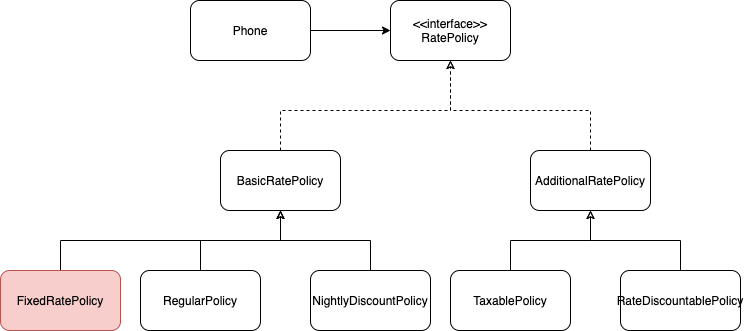

The diagram above was exported from draw.io. Its source (the exported page's mxGraphModel, read from the mxfile embedded in the PNG):
<mxGraphModel dx="586" dy="1700" grid="1" gridSize="10" guides="1" tooltips="1" connect="1" arrows="1" fold="1" page="1" pageScale="1" pageWidth="827" pageHeight="1169" math="0" shadow="0">
  <root>
    <mxCell id="1IqkEShqHcCymv3B-j4o-0" />
    <mxCell id="1IqkEShqHcCymv3B-j4o-1" parent="1IqkEShqHcCymv3B-j4o-0" />
    <mxCell id="1IqkEShqHcCymv3B-j4o-2" value="" style="edgeStyle=orthogonalEdgeStyle;rounded=0;orthogonalLoop=1;jettySize=auto;html=1;" edge="1" parent="1IqkEShqHcCymv3B-j4o-1" source="1IqkEShqHcCymv3B-j4o-3" target="1IqkEShqHcCymv3B-j4o-4">
      <mxGeometry relative="1" as="geometry" />
    </mxCell>
    <mxCell id="1IqkEShqHcCymv3B-j4o-3" value="Phone" style="rounded=1;whiteSpace=wrap;html=1;" vertex="1" parent="1IqkEShqHcCymv3B-j4o-1">
      <mxGeometry x="210" y="250" width="120" height="60" as="geometry" />
    </mxCell>
    <mxCell id="1IqkEShqHcCymv3B-j4o-4" value="&amp;lt;&amp;lt;interface&amp;gt;&amp;gt;&lt;br&gt;RatePolicy&lt;br&gt;" style="rounded=1;whiteSpace=wrap;html=1;" vertex="1" parent="1IqkEShqHcCymv3B-j4o-1">
      <mxGeometry x="410" y="250" width="120" height="60" as="geometry" />
    </mxCell>
    <mxCell id="1IqkEShqHcCymv3B-j4o-5" value="" style="edgeStyle=orthogonalEdgeStyle;rounded=0;orthogonalLoop=1;jettySize=auto;html=1;dashed=1;endArrow=classic;endFill=0;" edge="1" parent="1IqkEShqHcCymv3B-j4o-1" source="1IqkEShqHcCymv3B-j4o-6" target="1IqkEShqHcCymv3B-j4o-4">
      <mxGeometry relative="1" as="geometry">
        <Array as="points">
          <mxPoint x="300" y="360" />
          <mxPoint x="470" y="360" />
        </Array>
      </mxGeometry>
    </mxCell>
    <mxCell id="1IqkEShqHcCymv3B-j4o-6" value="BasicRatePolicy" style="rounded=1;whiteSpace=wrap;html=1;" vertex="1" parent="1IqkEShqHcCymv3B-j4o-1">
      <mxGeometry x="240" y="400" width="120" height="60" as="geometry" />
    </mxCell>
    <mxCell id="1IqkEShqHcCymv3B-j4o-7" value="" style="edgeStyle=orthogonalEdgeStyle;rounded=0;orthogonalLoop=1;jettySize=auto;html=1;endArrow=classic;endFill=0;" edge="1" parent="1IqkEShqHcCymv3B-j4o-1" source="1IqkEShqHcCymv3B-j4o-8" target="1IqkEShqHcCymv3B-j4o-6">
      <mxGeometry relative="1" as="geometry" />
    </mxCell>
    <mxCell id="1IqkEShqHcCymv3B-j4o-8" value="RegularPolicy" style="rounded=1;whiteSpace=wrap;html=1;" vertex="1" parent="1IqkEShqHcCymv3B-j4o-1">
      <mxGeometry x="160" y="520" width="120" height="60" as="geometry" />
    </mxCell>
    <mxCell id="1IqkEShqHcCymv3B-j4o-9" value="" style="edgeStyle=orthogonalEdgeStyle;rounded=0;orthogonalLoop=1;jettySize=auto;html=1;endArrow=classic;endFill=0;" edge="1" parent="1IqkEShqHcCymv3B-j4o-1" source="1IqkEShqHcCymv3B-j4o-10">
      <mxGeometry relative="1" as="geometry">
        <mxPoint x="300" y="460" as="targetPoint" />
        <Array as="points">
          <mxPoint x="390" y="490" />
          <mxPoint x="300" y="490" />
        </Array>
      </mxGeometry>
    </mxCell>
    <mxCell id="1IqkEShqHcCymv3B-j4o-10" value="NightlyDiscountPolicy" style="rounded=1;whiteSpace=wrap;html=1;" vertex="1" parent="1IqkEShqHcCymv3B-j4o-1">
      <mxGeometry x="330" y="520" width="120" height="60" as="geometry" />
    </mxCell>
    <mxCell id="1IqkEShqHcCymv3B-j4o-11" value="AdditionalRatePolicy" style="rounded=1;whiteSpace=wrap;html=1;" vertex="1" parent="1IqkEShqHcCymv3B-j4o-1">
      <mxGeometry x="550" y="400" width="120" height="60" as="geometry" />
    </mxCell>
    <mxCell id="1IqkEShqHcCymv3B-j4o-12" value="" style="edgeStyle=orthogonalEdgeStyle;rounded=0;orthogonalLoop=1;jettySize=auto;html=1;endArrow=classic;endFill=0;" edge="1" parent="1IqkEShqHcCymv3B-j4o-1" source="1IqkEShqHcCymv3B-j4o-13" target="1IqkEShqHcCymv3B-j4o-11">
      <mxGeometry relative="1" as="geometry" />
    </mxCell>
    <mxCell id="1IqkEShqHcCymv3B-j4o-13" value="TaxablePolicy" style="rounded=1;whiteSpace=wrap;html=1;" vertex="1" parent="1IqkEShqHcCymv3B-j4o-1">
      <mxGeometry x="470" y="520" width="120" height="60" as="geometry" />
    </mxCell>
    <mxCell id="1IqkEShqHcCymv3B-j4o-14" value="" style="edgeStyle=orthogonalEdgeStyle;rounded=0;orthogonalLoop=1;jettySize=auto;html=1;endArrow=classic;endFill=0;" edge="1" parent="1IqkEShqHcCymv3B-j4o-1" source="1IqkEShqHcCymv3B-j4o-15">
      <mxGeometry relative="1" as="geometry">
        <mxPoint x="610" y="460" as="targetPoint" />
        <Array as="points">
          <mxPoint x="700" y="490" />
          <mxPoint x="610" y="490" />
        </Array>
      </mxGeometry>
    </mxCell>
    <mxCell id="1IqkEShqHcCymv3B-j4o-15" value="RateDiscountablePolicy" style="rounded=1;whiteSpace=wrap;html=1;" vertex="1" parent="1IqkEShqHcCymv3B-j4o-1">
      <mxGeometry x="640" y="520" width="120" height="60" as="geometry" />
    </mxCell>
    <mxCell id="1IqkEShqHcCymv3B-j4o-16" value="" style="edgeStyle=orthogonalEdgeStyle;rounded=0;orthogonalLoop=1;jettySize=auto;html=1;dashed=1;endArrow=classic;endFill=0;exitX=0.5;exitY=0;exitDx=0;exitDy=0;entryX=0.5;entryY=1;entryDx=0;entryDy=0;" edge="1" parent="1IqkEShqHcCymv3B-j4o-1" source="1IqkEShqHcCymv3B-j4o-11" target="1IqkEShqHcCymv3B-j4o-4">
      <mxGeometry relative="1" as="geometry">
        <mxPoint x="310" y="410" as="sourcePoint" />
        <mxPoint x="310" y="340" as="targetPoint" />
        <Array as="points">
          <mxPoint x="610" y="360" />
          <mxPoint x="470" y="360" />
          <mxPoint x="470" y="320" />
        </Array>
      </mxGeometry>
    </mxCell>
    <mxCell id="1IqkEShqHcCymv3B-j4o-19" value="" style="edgeStyle=orthogonalEdgeStyle;rounded=0;orthogonalLoop=1;jettySize=auto;html=1;endArrow=classic;endFill=0;entryX=0.5;entryY=1;entryDx=0;entryDy=0;" edge="1" parent="1IqkEShqHcCymv3B-j4o-1" source="1IqkEShqHcCymv3B-j4o-17" target="1IqkEShqHcCymv3B-j4o-6">
      <mxGeometry relative="1" as="geometry">
        <mxPoint x="80" y="440" as="targetPoint" />
        <Array as="points">
          <mxPoint x="80" y="490" />
          <mxPoint x="300" y="490" />
        </Array>
      </mxGeometry>
    </mxCell>
    <mxCell id="1IqkEShqHcCymv3B-j4o-17" value="FixedRatePolicy" style="rounded=1;whiteSpace=wrap;html=1;fillColor=#f8cecc;strokeColor=#b85450;" vertex="1" parent="1IqkEShqHcCymv3B-j4o-1">
      <mxGeometry x="20" y="520" width="120" height="60" as="geometry" />
    </mxCell>
  </root>
</mxGraphModel>